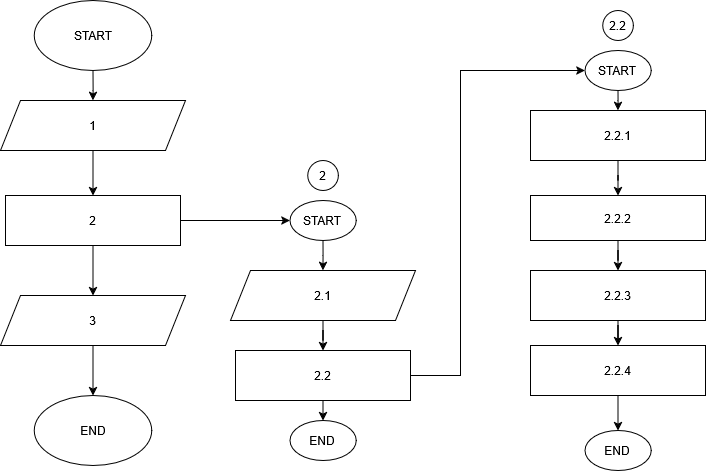

The diagram above was exported from draw.io. Its source (the exported page's mxGraphModel, read from the mxfile embedded in the PNG):
<mxGraphModel dx="1832" dy="981" grid="1" gridSize="10" guides="1" tooltips="1" connect="1" arrows="1" fold="1" page="1" pageScale="1" pageWidth="850" pageHeight="1100" math="0" shadow="0">
  <root>
    <mxCell id="0" />
    <mxCell id="1" parent="0" />
    <mxCell id="kQ8cNT2L98zMurMp1pFD-1" edge="1" parent="1" source="kQ8cNT2L98zMurMp1pFD-2" style="edgeStyle=orthogonalEdgeStyle;rounded=0;orthogonalLoop=1;jettySize=auto;html=1;" target="kQ8cNT2L98zMurMp1pFD-5" value="">
      <mxGeometry relative="1" as="geometry" />
    </mxCell>
    <mxCell id="kQ8cNT2L98zMurMp1pFD-2" parent="1" style="ellipse;whiteSpace=wrap;html=1;" value="START" vertex="1">
      <mxGeometry height="70" width="117.5" x="113.75" y="20" as="geometry" />
    </mxCell>
    <mxCell id="kQ8cNT2L98zMurMp1pFD-3" parent="1" style="ellipse;whiteSpace=wrap;html=1;" value="END" vertex="1">
      <mxGeometry height="70" width="117.5" x="113.75" y="415" as="geometry" />
    </mxCell>
    <mxCell id="rKnpv_W1U9PREV9YSJFs-3" edge="1" parent="1" source="kQ8cNT2L98zMurMp1pFD-5" style="edgeStyle=orthogonalEdgeStyle;rounded=0;orthogonalLoop=1;jettySize=auto;html=1;" target="kQ8cNT2L98zMurMp1pFD-9" value="">
      <mxGeometry relative="1" as="geometry" />
    </mxCell>
    <mxCell id="kQ8cNT2L98zMurMp1pFD-5" parent="1" style="shape=parallelogram;perimeter=parallelogramPerimeter;whiteSpace=wrap;html=1;fixedSize=1;" value="1" vertex="1">
      <mxGeometry height="50" width="185" x="80" y="120" as="geometry" />
    </mxCell>
    <mxCell id="rKnpv_W1U9PREV9YSJFs-2" edge="1" parent="1" source="kQ8cNT2L98zMurMp1pFD-9" style="edgeStyle=orthogonalEdgeStyle;rounded=0;orthogonalLoop=1;jettySize=auto;html=1;" target="7_FxzUuJxiiQ-YLYcN7P-26" value="">
      <mxGeometry relative="1" as="geometry" />
    </mxCell>
    <mxCell id="rKnpv_W1U9PREV9YSJFs-8" edge="1" parent="1" source="kQ8cNT2L98zMurMp1pFD-9" style="edgeStyle=orthogonalEdgeStyle;rounded=0;orthogonalLoop=1;jettySize=auto;html=1;entryX=0;entryY=0.5;entryDx=0;entryDy=0;" target="7_FxzUuJxiiQ-YLYcN7P-35">
      <mxGeometry relative="1" as="geometry" />
    </mxCell>
    <mxCell id="kQ8cNT2L98zMurMp1pFD-9" parent="1" style="rounded=0;whiteSpace=wrap;html=1;" value="2" vertex="1">
      <mxGeometry height="50" width="175" x="85" y="215" as="geometry" />
    </mxCell>
    <mxCell id="rKnpv_W1U9PREV9YSJFs-6" edge="1" parent="1" source="7_FxzUuJxiiQ-YLYcN7P-7" style="edgeStyle=orthogonalEdgeStyle;rounded=0;orthogonalLoop=1;jettySize=auto;html=1;" target="7_FxzUuJxiiQ-YLYcN7P-32" value="">
      <mxGeometry relative="1" as="geometry" />
    </mxCell>
    <mxCell id="7_FxzUuJxiiQ-YLYcN7P-7" parent="1" style="shape=parallelogram;perimeter=parallelogramPerimeter;whiteSpace=wrap;html=1;fixedSize=1;" value="2.1" vertex="1">
      <mxGeometry height="50" width="185" x="310" y="290" as="geometry" />
    </mxCell>
    <mxCell id="7_FxzUuJxiiQ-YLYcN7P-18" edge="1" parent="1" source="7_FxzUuJxiiQ-YLYcN7P-9" style="edgeStyle=orthogonalEdgeStyle;rounded=0;orthogonalLoop=1;jettySize=auto;html=1;" target="7_FxzUuJxiiQ-YLYcN7P-14" value="">
      <mxGeometry relative="1" as="geometry" />
    </mxCell>
    <mxCell id="7_FxzUuJxiiQ-YLYcN7P-9" parent="1" style="rounded=0;whiteSpace=wrap;html=1;" value="2.2.1" vertex="1">
      <mxGeometry height="50" width="175" x="610" y="130" as="geometry" />
    </mxCell>
    <mxCell id="7_FxzUuJxiiQ-YLYcN7P-10" parent="1" style="ellipse;whiteSpace=wrap;html=1;" value="END" vertex="1">
      <mxGeometry height="40" width="66.25" x="664.38" y="450" as="geometry" />
    </mxCell>
    <mxCell id="rKnpv_W1U9PREV9YSJFs-12" edge="1" parent="1" source="7_FxzUuJxiiQ-YLYcN7P-12" style="edgeStyle=orthogonalEdgeStyle;rounded=0;orthogonalLoop=1;jettySize=auto;html=1;" target="7_FxzUuJxiiQ-YLYcN7P-9" value="">
      <mxGeometry relative="1" as="geometry" />
    </mxCell>
    <mxCell id="7_FxzUuJxiiQ-YLYcN7P-12" parent="1" style="ellipse;whiteSpace=wrap;html=1;" value="START" vertex="1">
      <mxGeometry height="40" width="66.25" x="664.38" y="70" as="geometry" />
    </mxCell>
    <mxCell id="7_FxzUuJxiiQ-YLYcN7P-13" parent="1" style="ellipse;whiteSpace=wrap;html=1;" value="2.2" vertex="1">
      <mxGeometry height="30" width="30.61" x="682.2" y="30" as="geometry" />
    </mxCell>
    <mxCell id="7_FxzUuJxiiQ-YLYcN7P-19" edge="1" parent="1" source="7_FxzUuJxiiQ-YLYcN7P-14" style="edgeStyle=orthogonalEdgeStyle;rounded=0;orthogonalLoop=1;jettySize=auto;html=1;" target="7_FxzUuJxiiQ-YLYcN7P-15" value="">
      <mxGeometry relative="1" as="geometry" />
    </mxCell>
    <mxCell id="7_FxzUuJxiiQ-YLYcN7P-14" parent="1" style="rounded=0;whiteSpace=wrap;html=1;" value="2.2.2" vertex="1">
      <mxGeometry height="45" width="175" x="610.01" y="215" as="geometry" />
    </mxCell>
    <mxCell id="7_FxzUuJxiiQ-YLYcN7P-20" edge="1" parent="1" source="7_FxzUuJxiiQ-YLYcN7P-15" style="edgeStyle=orthogonalEdgeStyle;rounded=0;orthogonalLoop=1;jettySize=auto;html=1;" target="7_FxzUuJxiiQ-YLYcN7P-16" value="">
      <mxGeometry relative="1" as="geometry" />
    </mxCell>
    <mxCell id="7_FxzUuJxiiQ-YLYcN7P-15" parent="1" style="rounded=0;whiteSpace=wrap;html=1;" value="2.2.3" vertex="1">
      <mxGeometry height="50" width="175" x="610.01" y="290" as="geometry" />
    </mxCell>
    <mxCell id="7_FxzUuJxiiQ-YLYcN7P-25" edge="1" parent="1" source="7_FxzUuJxiiQ-YLYcN7P-16" style="edgeStyle=orthogonalEdgeStyle;rounded=0;orthogonalLoop=1;jettySize=auto;html=1;" target="7_FxzUuJxiiQ-YLYcN7P-10" value="">
      <mxGeometry relative="1" as="geometry" />
    </mxCell>
    <mxCell id="7_FxzUuJxiiQ-YLYcN7P-16" parent="1" style="rounded=0;whiteSpace=wrap;html=1;" value="2.2.4" vertex="1">
      <mxGeometry height="50" width="175" x="610" y="365" as="geometry" />
    </mxCell>
    <mxCell id="rKnpv_W1U9PREV9YSJFs-1" edge="1" parent="1" source="7_FxzUuJxiiQ-YLYcN7P-26" style="edgeStyle=orthogonalEdgeStyle;rounded=0;orthogonalLoop=1;jettySize=auto;html=1;" target="kQ8cNT2L98zMurMp1pFD-3" value="">
      <mxGeometry relative="1" as="geometry" />
    </mxCell>
    <mxCell id="7_FxzUuJxiiQ-YLYcN7P-26" parent="1" style="shape=parallelogram;perimeter=parallelogramPerimeter;whiteSpace=wrap;html=1;fixedSize=1;" value="3" vertex="1">
      <mxGeometry height="50" width="185" x="80" y="315" as="geometry" />
    </mxCell>
    <mxCell id="7_FxzUuJxiiQ-YLYcN7P-31" edge="1" parent="1" source="7_FxzUuJxiiQ-YLYcN7P-32" style="edgeStyle=orthogonalEdgeStyle;rounded=0;orthogonalLoop=1;jettySize=auto;html=1;" target="7_FxzUuJxiiQ-YLYcN7P-33" value="">
      <mxGeometry relative="1" as="geometry" />
    </mxCell>
    <mxCell id="rKnpv_W1U9PREV9YSJFs-13" edge="1" parent="1" source="7_FxzUuJxiiQ-YLYcN7P-32" style="edgeStyle=orthogonalEdgeStyle;rounded=0;orthogonalLoop=1;jettySize=auto;html=1;entryX=0;entryY=0.5;entryDx=0;entryDy=0;" target="7_FxzUuJxiiQ-YLYcN7P-12">
      <mxGeometry relative="1" as="geometry">
        <Array as="points">
          <mxPoint x="540" y="395" />
          <mxPoint x="540" y="90" />
        </Array>
      </mxGeometry>
    </mxCell>
    <mxCell id="7_FxzUuJxiiQ-YLYcN7P-32" parent="1" style="rounded=0;whiteSpace=wrap;html=1;" value="2.2" vertex="1">
      <mxGeometry height="50" width="175" x="315" y="370" as="geometry" />
    </mxCell>
    <mxCell id="7_FxzUuJxiiQ-YLYcN7P-33" parent="1" style="ellipse;whiteSpace=wrap;html=1;" value="END" vertex="1">
      <mxGeometry height="40" width="66.25" x="369.3800000000001" y="440" as="geometry" />
    </mxCell>
    <mxCell id="rKnpv_W1U9PREV9YSJFs-5" edge="1" parent="1" source="7_FxzUuJxiiQ-YLYcN7P-35" style="edgeStyle=orthogonalEdgeStyle;rounded=0;orthogonalLoop=1;jettySize=auto;html=1;" target="7_FxzUuJxiiQ-YLYcN7P-7" value="">
      <mxGeometry relative="1" as="geometry" />
    </mxCell>
    <mxCell id="7_FxzUuJxiiQ-YLYcN7P-35" parent="1" style="ellipse;whiteSpace=wrap;html=1;" value="START" vertex="1">
      <mxGeometry height="40" width="66.25" x="369.3800000000001" y="220" as="geometry" />
    </mxCell>
    <mxCell id="7_FxzUuJxiiQ-YLYcN7P-36" parent="1" style="ellipse;whiteSpace=wrap;html=1;" value="2" vertex="1">
      <mxGeometry height="30" width="30.61" x="387.20000000000005" y="180" as="geometry" />
    </mxCell>
  </root>
</mxGraphModel>